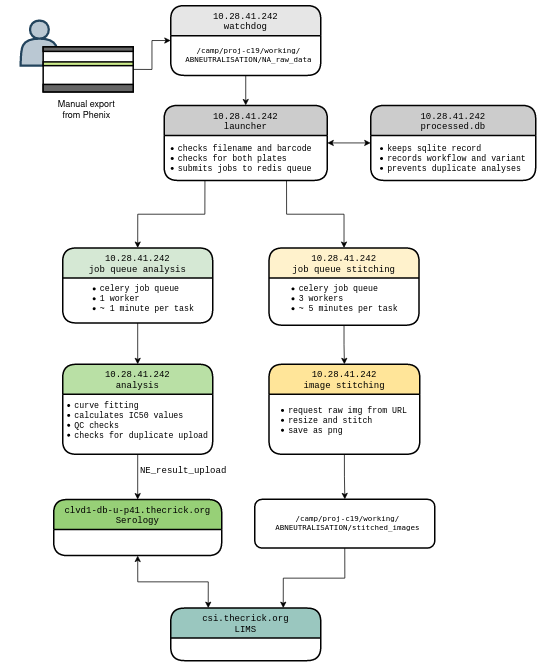

The diagram above was exported from draw.io. Its source (the exported page's mxGraphModel, read from the mxfile embedded in the PNG):
<mxGraphModel dx="1331" dy="911" grid="1" gridSize="10" guides="1" tooltips="1" connect="1" arrows="1" fold="1" page="1" pageScale="1" pageWidth="827" pageHeight="1169" math="0" shadow="0">
  <root>
    <mxCell id="0" />
    <mxCell id="1" parent="0" />
    <mxCell id="YYzlu6SboKIEELCCNqNP-18" value="" style="group;fontStyle=4;strokeWidth=2;" vertex="1" connectable="0" parent="1">
      <mxGeometry x="40" y="130" width="708.5" height="780" as="geometry" />
    </mxCell>
    <mxCell id="YYzlu6SboKIEELCCNqNP-8" value="" style="shape=actor;whiteSpace=wrap;html=1;strokeWidth=3;fillColor=#bac8d3;strokeColor=#23445d;" vertex="1" parent="YYzlu6SboKIEELCCNqNP-18">
      <mxGeometry x="20" y="-73" width="50" height="60" as="geometry" />
    </mxCell>
    <mxCell id="YYzlu6SboKIEELCCNqNP-6" value="" style="group;" vertex="1" connectable="0" parent="YYzlu6SboKIEELCCNqNP-18">
      <mxGeometry x="50" y="-38" width="120" height="60" as="geometry" />
    </mxCell>
    <mxCell id="YYzlu6SboKIEELCCNqNP-1" value="" style="whiteSpace=wrap;html=1;strokeWidth=2;" vertex="1" parent="YYzlu6SboKIEELCCNqNP-6">
      <mxGeometry width="120" height="60" as="geometry" />
    </mxCell>
    <mxCell id="YYzlu6SboKIEELCCNqNP-3" value="" style="whiteSpace=wrap;html=1;strokeWidth=2;fillColor=#cdeb8b;" vertex="1" parent="YYzlu6SboKIEELCCNqNP-6">
      <mxGeometry y="20" width="120" height="5" as="geometry" />
    </mxCell>
    <mxCell id="YYzlu6SboKIEELCCNqNP-4" value="" style="whiteSpace=wrap;html=1;fillColor=#666666;strokeWidth=2;" vertex="1" parent="YYzlu6SboKIEELCCNqNP-6">
      <mxGeometry width="120" height="6" as="geometry" />
    </mxCell>
    <mxCell id="YYzlu6SboKIEELCCNqNP-5" value="" style="whiteSpace=wrap;html=1;fillColor=#666666;strokeWidth=2;" vertex="1" parent="YYzlu6SboKIEELCCNqNP-6">
      <mxGeometry y="50" width="120" height="10" as="geometry" />
    </mxCell>
    <mxCell id="YYzlu6SboKIEELCCNqNP-9" value="Manual export from Phenix" style="text;html=1;strokeColor=none;fillColor=none;align=center;verticalAlign=middle;whiteSpace=wrap;rounded=0;" vertex="1" parent="YYzlu6SboKIEELCCNqNP-18">
      <mxGeometry x="68" y="37" width="80" height="20" as="geometry" />
    </mxCell>
    <mxCell id="YYzlu6SboKIEELCCNqNP-44" value="" style="rounded=1;whiteSpace=wrap;html=1;glass=0;fontFamily=Courier New;strokeWidth=2;fillColor=none;" vertex="1" parent="YYzlu6SboKIEELCCNqNP-18">
      <mxGeometry x="332" y="565" width="240" height="65" as="geometry" />
    </mxCell>
    <mxCell id="YYzlu6SboKIEELCCNqNP-25" value="10.28.41.242&#10;analysis" style="swimlane;rounded=1;glass=0;strokeWidth=2;fontFamily=Courier New;fontStyle=0;startSize=40;fillColor=#B9E0A5;" vertex="1" parent="YYzlu6SboKIEELCCNqNP-18">
      <mxGeometry x="76" y="385" width="200" height="120" as="geometry">
        <mxRectangle x="290" y="90" width="120" height="23" as="alternateBounds" />
      </mxGeometry>
    </mxCell>
    <mxCell id="YYzlu6SboKIEELCCNqNP-45" style="edgeStyle=orthogonalEdgeStyle;rounded=0;orthogonalLoop=1;jettySize=auto;html=1;exitX=0.5;exitY=1;exitDx=0;exitDy=0;fontFamily=Courier New;" edge="1" parent="YYzlu6SboKIEELCCNqNP-18" source="YYzlu6SboKIEELCCNqNP-26" target="YYzlu6SboKIEELCCNqNP-44">
      <mxGeometry relative="1" as="geometry" />
    </mxCell>
    <mxCell id="YYzlu6SboKIEELCCNqNP-26" value="10.28.41.242&#10;image stitching" style="swimlane;rounded=1;glass=0;strokeWidth=2;fontFamily=Courier New;fontStyle=0;startSize=40;fillColor=#FFE599;" vertex="1" parent="YYzlu6SboKIEELCCNqNP-18">
      <mxGeometry x="351" y="385" width="201" height="120" as="geometry">
        <mxRectangle x="290" y="90" width="120" height="23" as="alternateBounds" />
      </mxGeometry>
    </mxCell>
    <mxCell id="YYzlu6SboKIEELCCNqNP-64" value="&lt;ul style=&quot;font-size: 11px&quot;&gt;&lt;li&gt;request raw img from URL&lt;br&gt;&lt;/li&gt;&lt;li&gt;resize and stitch&lt;br&gt;&lt;/li&gt;&lt;li&gt;save as png&lt;br&gt;&lt;/li&gt;&lt;/ul&gt;" style="text;html=1;align=left;verticalAlign=middle;resizable=0;points=[];autosize=1;strokeColor=none;fontFamily=Courier New;" vertex="1" parent="YYzlu6SboKIEELCCNqNP-26">
      <mxGeometry x="-16" y="40" width="210" height="70" as="geometry" />
    </mxCell>
    <mxCell id="YYzlu6SboKIEELCCNqNP-56" style="edgeStyle=orthogonalEdgeStyle;rounded=0;orthogonalLoop=1;jettySize=auto;html=1;exitX=0.5;exitY=1;exitDx=0;exitDy=0;entryX=0.5;entryY=0;entryDx=0;entryDy=0;fontFamily=Courier New;" edge="1" parent="YYzlu6SboKIEELCCNqNP-18" source="YYzlu6SboKIEELCCNqNP-29" target="YYzlu6SboKIEELCCNqNP-25">
      <mxGeometry relative="1" as="geometry" />
    </mxCell>
    <mxCell id="YYzlu6SboKIEELCCNqNP-29" value="10.28.41.242&#10;job queue analysis" style="swimlane;rounded=1;glass=0;strokeWidth=2;fontFamily=Courier New;fontStyle=0;startSize=40;fillColor=#D5E8D4;" vertex="1" parent="YYzlu6SboKIEELCCNqNP-18">
      <mxGeometry x="76" y="230" width="200" height="100" as="geometry">
        <mxRectangle x="290" y="90" width="120" height="23" as="alternateBounds" />
      </mxGeometry>
    </mxCell>
    <mxCell id="YYzlu6SboKIEELCCNqNP-38" value="NE_result_upload" style="text;html=1;strokeColor=none;fillColor=none;align=center;verticalAlign=middle;whiteSpace=wrap;rounded=0;glass=0;fontFamily=Courier New;" vertex="1" parent="YYzlu6SboKIEELCCNqNP-18">
      <mxGeometry x="217" y="517" width="40" height="20" as="geometry" />
    </mxCell>
    <mxCell id="YYzlu6SboKIEELCCNqNP-42" value="&lt;div style=&quot;font-size: 10px&quot;&gt;&lt;pre&gt;/camp/proj-c19/working/&lt;br&gt;ABNEUTRALISATION/stitched_images&lt;/pre&gt;&lt;/div&gt;" style="text;html=1;strokeColor=none;fillColor=none;align=center;verticalAlign=middle;whiteSpace=wrap;rounded=0;" vertex="1" parent="YYzlu6SboKIEELCCNqNP-18">
      <mxGeometry x="360" y="587" width="192" height="20" as="geometry" />
    </mxCell>
    <mxCell id="YYzlu6SboKIEELCCNqNP-57" style="edgeStyle=orthogonalEdgeStyle;rounded=0;orthogonalLoop=1;jettySize=auto;html=1;exitX=0.25;exitY=1;exitDx=0;exitDy=0;entryX=0.5;entryY=0;entryDx=0;entryDy=0;fontFamily=Courier New;" edge="1" parent="YYzlu6SboKIEELCCNqNP-18" source="YYzlu6SboKIEELCCNqNP-46" target="YYzlu6SboKIEELCCNqNP-29">
      <mxGeometry relative="1" as="geometry" />
    </mxCell>
    <mxCell id="YYzlu6SboKIEELCCNqNP-46" value="10.28.41.242&#10;launcher" style="swimlane;rounded=1;glass=0;strokeWidth=2;fontFamily=Courier New;fontStyle=0;startSize=40;fillColor=#CCCCCC;" vertex="1" parent="YYzlu6SboKIEELCCNqNP-18">
      <mxGeometry x="211.25" y="40" width="217.5" height="100" as="geometry">
        <mxRectangle x="290" y="90" width="120" height="23" as="alternateBounds" />
      </mxGeometry>
    </mxCell>
    <mxCell id="YYzlu6SboKIEELCCNqNP-65" value="&lt;ul style=&quot;font-size: 11px&quot;&gt;&lt;li&gt;checks filename and barcode&lt;br&gt;&lt;/li&gt;&lt;li&gt;checks for both plates&lt;/li&gt;&lt;li&gt;submits jobs to redis queue&lt;br&gt;&lt;/li&gt;&lt;/ul&gt;" style="text;html=1;align=left;verticalAlign=middle;resizable=0;points=[];autosize=1;strokeColor=none;fontFamily=Courier New;" vertex="1" parent="YYzlu6SboKIEELCCNqNP-46">
      <mxGeometry x="-23.25" y="36" width="230" height="70" as="geometry" />
    </mxCell>
    <mxCell id="YYzlu6SboKIEELCCNqNP-51" value="clvd1-db-u-p41.thecrick.org&#10;Serology" style="swimlane;rounded=1;glass=0;strokeWidth=2;fontFamily=Courier New;fontStyle=0;startSize=40;fillColor=#97D077;" vertex="1" parent="YYzlu6SboKIEELCCNqNP-18">
      <mxGeometry x="64" y="565.25" width="224" height="74.75" as="geometry">
        <mxRectangle x="290" y="90" width="120" height="23" as="alternateBounds" />
      </mxGeometry>
    </mxCell>
    <mxCell id="YYzlu6SboKIEELCCNqNP-52" style="edgeStyle=orthogonalEdgeStyle;rounded=0;orthogonalLoop=1;jettySize=auto;html=1;exitX=0.5;exitY=1;exitDx=0;exitDy=0;fontFamily=Courier New;" edge="1" parent="YYzlu6SboKIEELCCNqNP-18" source="YYzlu6SboKIEELCCNqNP-25" target="YYzlu6SboKIEELCCNqNP-51">
      <mxGeometry relative="1" as="geometry" />
    </mxCell>
    <mxCell id="YYzlu6SboKIEELCCNqNP-55" style="edgeStyle=orthogonalEdgeStyle;rounded=0;orthogonalLoop=1;jettySize=auto;html=1;exitX=0.5;exitY=1;exitDx=0;exitDy=0;entryX=0.5;entryY=0;entryDx=0;entryDy=0;fontFamily=Courier New;" edge="1" parent="YYzlu6SboKIEELCCNqNP-18" source="YYzlu6SboKIEELCCNqNP-54" target="YYzlu6SboKIEELCCNqNP-26">
      <mxGeometry relative="1" as="geometry" />
    </mxCell>
    <mxCell id="YYzlu6SboKIEELCCNqNP-54" value="10.28.41.242&#10;job queue stitching" style="swimlane;rounded=1;glass=0;strokeWidth=2;fontFamily=Courier New;fontStyle=0;startSize=40;fillColor=#FFF2CC;" vertex="1" parent="YYzlu6SboKIEELCCNqNP-18">
      <mxGeometry x="351" y="230" width="200" height="103" as="geometry">
        <mxRectangle x="290" y="90" width="120" height="23" as="alternateBounds" />
      </mxGeometry>
    </mxCell>
    <mxCell id="YYzlu6SboKIEELCCNqNP-60" value="&lt;div style=&quot;font-size: 11px&quot; align=&quot;left&quot;&gt;&lt;ul&gt;&lt;li&gt;&lt;font style=&quot;font-size: 11px&quot;&gt;celery job queue&lt;/font&gt;&lt;/li&gt;&lt;li&gt;&lt;font style=&quot;font-size: 11px&quot;&gt;3 workers&lt;/font&gt;&lt;/li&gt;&lt;li&gt;&lt;font style=&quot;font-size: 11px&quot;&gt;~ 5 minutes per task&lt;/font&gt;&lt;/li&gt;&lt;/ul&gt;&lt;/div&gt;" style="text;html=1;align=left;verticalAlign=middle;resizable=0;points=[];autosize=1;strokeColor=none;fontFamily=Courier New;" vertex="1" parent="YYzlu6SboKIEELCCNqNP-54">
      <mxGeometry x="-2.5" y="33" width="190" height="70" as="geometry" />
    </mxCell>
    <mxCell id="YYzlu6SboKIEELCCNqNP-61" value="&lt;ul style=&quot;font-size: 11px&quot;&gt;&lt;li&gt;&lt;font style=&quot;font-size: 11px&quot;&gt;celery job queue&lt;/font&gt;&lt;/li&gt;&lt;li&gt;&lt;font style=&quot;font-size: 11px&quot;&gt;1 worker&lt;/font&gt;&lt;/li&gt;&lt;li&gt;&lt;font style=&quot;font-size: 11px&quot;&gt;~ 1 minute per task&lt;/font&gt;&lt;/li&gt;&lt;/ul&gt;" style="text;html=1;align=left;verticalAlign=middle;resizable=0;points=[];autosize=1;strokeColor=none;fontFamily=Courier New;" vertex="1" parent="YYzlu6SboKIEELCCNqNP-54">
      <mxGeometry x="-267.5" y="33" width="180" height="70" as="geometry" />
    </mxCell>
    <mxCell id="YYzlu6SboKIEELCCNqNP-58" style="edgeStyle=orthogonalEdgeStyle;rounded=0;orthogonalLoop=1;jettySize=auto;html=1;exitX=0.75;exitY=1;exitDx=0;exitDy=0;entryX=0.5;entryY=0;entryDx=0;entryDy=0;fontFamily=Courier New;" edge="1" parent="YYzlu6SboKIEELCCNqNP-18" source="YYzlu6SboKIEELCCNqNP-46" target="YYzlu6SboKIEELCCNqNP-54">
      <mxGeometry relative="1" as="geometry" />
    </mxCell>
    <mxCell id="YYzlu6SboKIEELCCNqNP-62" value="&lt;ul style=&quot;font-size: 11px&quot;&gt;&lt;li&gt;&lt;font style=&quot;font-size: 11px&quot;&gt;curve fitting&lt;/font&gt;&lt;/li&gt;&lt;li&gt;&lt;font style=&quot;font-size: 11px&quot;&gt;calculates IC50 values&lt;/font&gt;&lt;/li&gt;&lt;li&gt;&lt;font style=&quot;font-size: 11px&quot;&gt;QC checks&lt;/font&gt;&lt;/li&gt;&lt;li&gt;&lt;font style=&quot;font-size: 11px&quot;&gt;checks for duplicate upload&lt;br&gt;&lt;/font&gt;&lt;/li&gt;&lt;/ul&gt;" style="text;html=1;align=left;verticalAlign=middle;resizable=0;points=[];autosize=1;strokeColor=none;fontFamily=Courier New;" vertex="1" parent="YYzlu6SboKIEELCCNqNP-18">
      <mxGeometry x="50" y="420" width="230" height="80" as="geometry" />
    </mxCell>
    <mxCell id="YYzlu6SboKIEELCCNqNP-71" value="10.28.41.242&#10;processed.db" style="swimlane;rounded=1;glass=0;strokeWidth=2;fontFamily=Courier New;fontStyle=0;startSize=40;fillColor=#CCCCCC;" vertex="1" parent="YYzlu6SboKIEELCCNqNP-18">
      <mxGeometry x="486.5" y="40" width="220" height="100" as="geometry">
        <mxRectangle x="290" y="90" width="120" height="23" as="alternateBounds" />
      </mxGeometry>
    </mxCell>
    <mxCell id="YYzlu6SboKIEELCCNqNP-76" value="&lt;div style=&quot;font-size: 11px&quot; align=&quot;left&quot;&gt;&lt;ul&gt;&lt;li&gt;keeps sqlite record&lt;/li&gt;&lt;li&gt;records workflow and variant&lt;/li&gt;&lt;li&gt;prevents duplicate analyses&lt;/li&gt;&lt;/ul&gt;&lt;/div&gt;" style="text;html=1;align=left;verticalAlign=middle;resizable=0;points=[];autosize=1;strokeColor=none;fontFamily=Courier New;" vertex="1" parent="YYzlu6SboKIEELCCNqNP-71">
      <mxGeometry x="-20" y="36" width="240" height="70" as="geometry" />
    </mxCell>
    <mxCell id="YYzlu6SboKIEELCCNqNP-75" style="edgeStyle=orthogonalEdgeStyle;rounded=0;orthogonalLoop=1;jettySize=auto;html=1;exitX=1;exitY=0.5;exitDx=0;exitDy=0;entryX=0;entryY=0.5;entryDx=0;entryDy=0;fontFamily=Courier New;startArrow=classic;startFill=1;" edge="1" parent="YYzlu6SboKIEELCCNqNP-18" source="YYzlu6SboKIEELCCNqNP-46" target="YYzlu6SboKIEELCCNqNP-71">
      <mxGeometry relative="1" as="geometry" />
    </mxCell>
    <mxCell id="YYzlu6SboKIEELCCNqNP-78" value="csi.thecrick.org&#10;LIMS" style="swimlane;rounded=1;glass=0;strokeWidth=2;fontFamily=Courier New;fontStyle=0;startSize=40;fillColor=#9AC7BF;" vertex="1" parent="YYzlu6SboKIEELCCNqNP-18">
      <mxGeometry x="220" y="710" width="200" height="70" as="geometry">
        <mxRectangle x="290" y="90" width="120" height="23" as="alternateBounds" />
      </mxGeometry>
    </mxCell>
    <mxCell id="YYzlu6SboKIEELCCNqNP-81" style="edgeStyle=orthogonalEdgeStyle;rounded=0;orthogonalLoop=1;jettySize=auto;html=1;exitX=0.5;exitY=1;exitDx=0;exitDy=0;entryX=0.75;entryY=0;entryDx=0;entryDy=0;fontFamily=Courier New;startArrow=none;startFill=0;" edge="1" parent="YYzlu6SboKIEELCCNqNP-18" source="YYzlu6SboKIEELCCNqNP-44" target="YYzlu6SboKIEELCCNqNP-78">
      <mxGeometry relative="1" as="geometry" />
    </mxCell>
    <mxCell id="YYzlu6SboKIEELCCNqNP-79" style="edgeStyle=orthogonalEdgeStyle;rounded=0;orthogonalLoop=1;jettySize=auto;html=1;exitX=0.5;exitY=1;exitDx=0;exitDy=0;entryX=0.25;entryY=0;entryDx=0;entryDy=0;fontFamily=Courier New;startArrow=classic;startFill=1;" edge="1" parent="YYzlu6SboKIEELCCNqNP-18" source="YYzlu6SboKIEELCCNqNP-51" target="YYzlu6SboKIEELCCNqNP-78">
      <mxGeometry relative="1" as="geometry" />
    </mxCell>
    <mxCell id="YYzlu6SboKIEELCCNqNP-85" style="edgeStyle=orthogonalEdgeStyle;rounded=0;orthogonalLoop=1;jettySize=auto;html=1;exitX=0.5;exitY=1;exitDx=0;exitDy=0;entryX=0.5;entryY=0;entryDx=0;entryDy=0;fontFamily=Courier New;startArrow=none;startFill=0;" edge="1" parent="1" source="YYzlu6SboKIEELCCNqNP-20" target="YYzlu6SboKIEELCCNqNP-46">
      <mxGeometry relative="1" as="geometry" />
    </mxCell>
    <mxCell id="YYzlu6SboKIEELCCNqNP-20" value="10.28.41.242&#10;watchdog" style="swimlane;rounded=1;glass=0;strokeWidth=2;fontFamily=Courier New;fontStyle=0;startSize=40;fillColor=#E6E6E6;" vertex="1" parent="1">
      <mxGeometry x="260" y="37" width="200" height="93" as="geometry">
        <mxRectangle x="290" y="90" width="120" height="23" as="alternateBounds" />
      </mxGeometry>
    </mxCell>
    <mxCell id="YYzlu6SboKIEELCCNqNP-11" value="&lt;div style=&quot;font-size: 10px&quot;&gt;&lt;pre&gt;/camp/proj-c19/working/&lt;br&gt;ABNEUTRALISATION/NA_raw_data&lt;/pre&gt;&lt;/div&gt;" style="text;html=1;strokeColor=none;fillColor=none;align=center;verticalAlign=middle;whiteSpace=wrap;rounded=0;" vertex="1" parent="YYzlu6SboKIEELCCNqNP-20">
      <mxGeometry x="8" y="55" width="192" height="20" as="geometry" />
    </mxCell>
    <mxCell id="YYzlu6SboKIEELCCNqNP-69" style="edgeStyle=orthogonalEdgeStyle;rounded=0;orthogonalLoop=1;jettySize=auto;html=1;exitX=1;exitY=0.5;exitDx=0;exitDy=0;entryX=0;entryY=0.5;entryDx=0;entryDy=0;fontFamily=Courier New;" edge="1" parent="1" source="YYzlu6SboKIEELCCNqNP-1" target="YYzlu6SboKIEELCCNqNP-20">
      <mxGeometry relative="1" as="geometry" />
    </mxCell>
  </root>
</mxGraphModel>